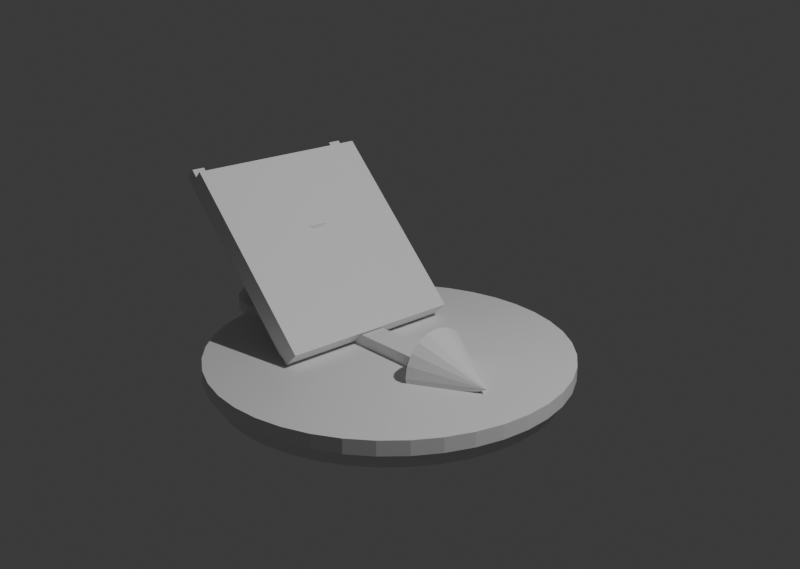 # Source: SM_SpringLauncher.blend  (saved by Blender 5.2.44; exported with 4.5.12 LTS)
import bpy
from mathutils import Matrix  # noqa: F401  (used for matrix-valued properties, if any)

bpy.ops.wm.read_factory_settings(use_empty=True)
scene = bpy.context.scene
scene.name = 'Scene'

# ---- collections
col_collection = bpy.data.collections.new('Collection'); scene.collection.children.link(col_collection)
col_lnp_springlauncher = bpy.data.collections.new('LNP_SpringLauncher'); scene.collection.children.link(col_lnp_springlauncher)

# ---- materials (node trees are filled in below, after node groups)
mat_material = bpy.data.materials.new('Material')
mat_material.alpha_threshold = 0.0
mat_material.use_backface_culling_lightprobe_volume = False
mat_material.roughness = 0.5
mat_material.line_color = (0.0, 0.0, 0.0, 1.0)
mat_m_launcherbody = bpy.data.materials.new('M_LauncherBody')
mat_m_launcherbody.diffuse_color = (0.55, 0.57, 0.6, 1.0)
mat_m_launcherarrow = bpy.data.materials.new('M_LauncherArrow')
mat_m_launcherarrow.diffuse_color = (1.0, 0.55, 0.05, 1.0)

# ---- material node trees
mat_material.use_nodes = True; mat_material.node_tree.nodes.clear()
_N = mat_material.node_tree.nodes; _L = mat_material.node_tree.links
n0 = _N.new('ShaderNodeOutputMaterial'); n0.name = 'Material Output'; n0.location = (200, 100)
n1 = _N.new('ShaderNodeBsdfPrincipled'); n1.name = 'Principled BSDF'; n1.location = (-200, 100)
n1.inputs[10].default_value = 0.005
_L.new(n1.outputs[0], n0.inputs[0])
n0.is_active_output = True
mat_m_launcherbody.use_nodes = True; mat_m_launcherbody.node_tree.nodes.clear()
_N = mat_m_launcherbody.node_tree.nodes; _L = mat_m_launcherbody.node_tree.links
n0 = _N.new('ShaderNodeBsdfPrincipled'); n0.name = 'Principled BSDF'; n0.location = (-200, 100)
n0.inputs[10].default_value = 0.005
n1 = _N.new('ShaderNodeOutputMaterial'); n1.name = 'Material Output'; n1.location = (200, 100)
_L.new(n0.outputs[0], n1.inputs[0])
n1.is_active_output = True
mat_m_launcherarrow.use_nodes = True; mat_m_launcherarrow.node_tree.nodes.clear()
_N = mat_m_launcherarrow.node_tree.nodes; _L = mat_m_launcherarrow.node_tree.links
n0 = _N.new('ShaderNodeBsdfPrincipled'); n0.name = 'Principled BSDF'; n0.location = (-200, 100)
n0.inputs[10].default_value = 0.005
n1 = _N.new('ShaderNodeOutputMaterial'); n1.name = 'Material Output'; n1.location = (200, 100)
_L.new(n0.outputs[0], n1.inputs[0])
n1.is_active_output = True

# ---- world
world_world = bpy.data.worlds.new('World'); scene.world = world_world
world_world.use_nodes = True; world_world.node_tree.nodes.clear()
_N = world_world.node_tree.nodes; _L = world_world.node_tree.links
n0 = _N.new('ShaderNodeOutputWorld'); n0.name = 'World Output'; n0.location = (200, 100)
n1 = _N.new('ShaderNodeBackground'); n1.name = 'Background'; n1.location = (-200, 100)
n1.inputs[0].default_value = (0.05088, 0.05088, 0.05088, 1.0)
_L.new(n1.outputs[0], n0.inputs[0])
n0.is_active_output = True
world_world.color = (0.05088, 0.05088, 0.05088)
world_world.sun_shadow_jitter_overblur = 0.0

# ---- cameras
cam_camera = bpy.data.cameras.new('Camera')
cam_camera.clip_end = 100.0
cam_camera.ortho_scale = 7.314
cam_lnp_previewcam = bpy.data.cameras.new('LNP_PreviewCam')

# ---- lights
light_light = bpy.data.lights.new('Light', 'POINT')
light_light.energy = 1000.0
light_light.shadow_soft_size = 0.1

# ---- meshes
me_cube = bpy.data.meshes.new('Cube')
me_cube.from_pydata([(1.0, 1.0, 1.0), (1.0, 1.0, -1.0), (1.0, -1.0, 1.0), (1.0, -1.0, -1.0), (-1.0, 1.0, 1.0), (-1.0, 1.0, -1.0), (-1.0, -1.0, 1.0), (-1.0, -1.0, -1.0)], [], [(0, 4, 6, 2), (3, 2, 6, 7), (7, 6, 4, 5), (5, 1, 3, 7), (1, 0, 2, 3), (5, 4, 0, 1)])
_uv = me_cube.uv_layers.new(name='UVMap')
_uv.uv.foreach_set('vector', [0.625, 0.5, 0.875, 0.5, 0.875, 0.75, 0.625, 0.75, 0.375, 0.75, 0.625, 0.75, 0.625, 1.0, 0.375, 1.0, 0.375, 0.0, 0.625, 0.0, 0.625, 0.25, 0.375, 0.25, 0.125, 0.5, 0.375, 0.5, 0.375, 0.75, 0.125, 0.75, 0.375, 0.5, 0.625, 0.5, 0.625, 0.75, 0.375, 0.75, 0.375, 0.25, 0.625, 0.25, 0.625, 0.5, 0.375, 0.5])
me_cube.materials.append(mat_material)
me_cube.use_mirror_vertex_groups = False
me_cube.update()
me_sm_springlauncher_002 = bpy.data.meshes.new('SM_SpringLauncher.002')
me_sm_springlauncher_002.from_pydata([(0.0, 1.15, 0.0), (0.0, 1.15, 0.2), (0.1799, 1.136, 0.0), (0.1799, 1.136, 0.2), (0.3554, 1.094, 0.0), (0.3554, 1.094, 0.2), (0.5221, 1.025, 0.0), (0.5221, 1.025, 0.2), (0.676, 0.9304, 0.0), (0.676, 0.9304, 0.2), (0.8132, 0.8132, 0.0), (0.8132, 0.8132, 0.2), (0.9304, 0.676, 0.0), (0.9304, 0.676, 0.2), (1.025, 0.5221, 0.0), (1.025, 0.5221, 0.2), (1.094, 0.3554, 0.0), (1.094, 0.3554, 0.2), (1.136, 0.1799, 0.0), (1.136, 0.1799, 0.2), (1.15, 0.0, 0.0), (1.15, 0.0, 0.2), (1.136, -0.1799, 0.0), (1.136, -0.1799, 0.2), (1.094, -0.3554, 0.0), (1.094, -0.3554, 0.2), (1.025, -0.5221, 0.0), (1.025, -0.5221, 0.2), (0.9304, -0.676, 0.0), (0.9304, -0.676, 0.2), (0.8132, -0.8132, 0.0), (0.8132, -0.8132, 0.2), (0.676, -0.9304, 0.0), (0.676, -0.9304, 0.2), (0.5221, -1.025, 0.0), (0.5221, -1.025, 0.2), (0.3554, -1.094, 0.0), (0.3554, -1.094, 0.2), (0.1799, -1.136, 0.0), (0.1799, -1.136, 0.2), (0.0, -1.15, 0.0), (0.0, -1.15, 0.2), (-0.1799, -1.136, 0.0), (-0.1799, -1.136, 0.2), (-0.3554, -1.094, 0.0), (-0.3554, -1.094, 0.2), (-0.5221, -1.025, 0.0), (-0.5221, -1.025, 0.2), (-0.676, -0.9304, 0.0), (-0.676, -0.9304, 0.2), (-0.8132, -0.8132, 0.0), (-0.8132, -0.8132, 0.2), (-0.9304, -0.676, 0.0), (-0.9304, -0.676, 0.2), (-1.025, -0.5221, 0.0), (-1.025, -0.5221, 0.2), (-1.094, -0.3554, 0.0), (-1.094, -0.3554, 0.2), (-1.136, -0.1799, 0.0), (-1.136, -0.1799, 0.2), (-1.15, 0.0, 0.0), (-1.15, 0.0, 0.2), (-1.136, 0.1799, 0.0), (-1.136, 0.1799, 0.2), (-1.094, 0.3554, 0.0), (-1.094, 0.3554, 0.2), (-1.025, 0.5221, 0.0), (-1.025, 0.5221, 0.2), (-0.9304, 0.676, 0.0), (-0.9304, 0.676, 0.2), (-0.8132, 0.8132, 0.0), (-0.8132, 0.8132, 0.2), (-0.676, 0.9304, 0.0), (-0.676, 0.9304, 0.2), (-0.5221, 1.025, 0.0), (-0.5221, 1.025, 0.2), (-0.3554, 1.094, 0.0), (-0.3554, 1.094, 0.2), (-0.1799, 1.136, 0.0), (-0.1799, 1.136, 0.2), (0.0, 1.22, 0.11), (0.0, 1.22, 0.21), (0.1909, 1.205, 0.11), (0.1909, 1.205, 0.21), (0.377, 1.16, 0.11), (0.377, 1.16, 0.21), (0.5539, 1.087, 0.11), (0.5539, 1.087, 0.21), (0.7171, 0.987, 0.11), (0.7171, 0.987, 0.21), (0.8627, 0.8627, 0.11), (0.8627, 0.8627, 0.21), (0.987, 0.7171, 0.11), (0.987, 0.7171, 0.21), (1.087, 0.5539, 0.11), (1.087, 0.5539, 0.21), (1.16, 0.377, 0.11), (1.16, 0.377, 0.21), (1.205, 0.1909, 0.11), (1.205, 0.1909, 0.21), (1.22, 0.0, 0.11), (1.22, 0.0, 0.21), (1.205, -0.1909, 0.11), (1.205, -0.1909, 0.21), (1.16, -0.377, 0.11), (1.16, -0.377, 0.21), (1.087, -0.5539, 0.11), (1.087, -0.5539, 0.21), (0.987, -0.7171, 0.11), (0.987, -0.7171, 0.21), (0.8627, -0.8627, 0.11), (0.8627, -0.8627, 0.21), (0.7171, -0.987, 0.11), (0.7171, -0.987, 0.21), (0.5539, -1.087, 0.11), (0.5539, -1.087, 0.21), (0.377, -1.16, 0.11), (0.377, -1.16, 0.21), (0.1909, -1.205, 0.11), (0.1909, -1.205, 0.21), (0.0, -1.22, 0.11), (0.0, -1.22, 0.21), (-0.1909, -1.205, 0.11), (-0.1909, -1.205, 0.21), (-0.377, -1.16, 0.11), (-0.377, -1.16, 0.21), (-0.5539, -1.087, 0.11), (-0.5539, -1.087, 0.21), (-0.7171, -0.987, 0.11), (-0.7171, -0.987, 0.21), (-0.8627, -0.8627, 0.11), (-0.8627, -0.8627, 0.21), (-0.987, -0.7171, 0.11), (-0.987, -0.7171, 0.21), (-1.087, -0.5539, 0.11), (-1.087, -0.5539, 0.21), (-1.16, -0.377, 0.11), (-1.16, -0.377, 0.21), (-1.205, -0.1909, 0.11), (-1.205, -0.1909, 0.21), (-1.22, 0.0, 0.11), (-1.22, 0.0, 0.21), (-1.205, 0.1909, 0.11), (-1.205, 0.1909, 0.21), (-1.16, 0.377, 0.11), (-1.16, 0.377, 0.21), (-1.087, 0.5539, 0.11), (-1.087, 0.5539, 0.21), (-0.987, 0.7171, 0.11), (-0.987, 0.7171, 0.21), (-0.8627, 0.8627, 0.11), (-0.8627, 0.8627, 0.21), (-0.7171, 0.987, 0.11), (-0.7171, 0.987, 0.21), (-0.5539, 1.087, 0.11), (-0.5539, 1.087, 0.21), (-0.377, 1.16, 0.11), (-0.377, 1.16, 0.21), (-0.1909, 1.205, 0.11), (-0.1909, 1.205, 0.21), (-0.2545, -0.65, 0.2155), (-1.244, -0.65, 1.205), (-0.2545, 0.65, 0.2155), (-1.244, 0.65, 1.205), (-0.1555, -0.65, 0.3145), (-1.145, -0.65, 1.304), (-0.1555, 0.65, 0.3145), (-1.145, 0.65, 1.304), (-0.3468, -0.625, 0.2332), (-1.337, -0.625, 1.223), (-0.3468, -0.535, 0.2332), (-1.337, -0.535, 1.223), (-0.2832, -0.625, 0.2968), (-1.273, -0.625, 1.287), (-0.2832, -0.535, 0.2968), (-1.273, -0.535, 1.287), (-0.3468, 0.535, 0.2332), (-1.337, 0.535, 1.223), (-0.3468, 0.625, 0.2332), (-1.337, 0.625, 1.223), (-0.2832, 0.535, 0.2968), (-1.273, 0.535, 1.287), (-0.2832, 0.625, 0.2968), (-1.273, 0.625, 1.287), (-1.14, 0.34, 0.2), (-1.14, 0.34, 0.28), (-1.024, 0.3195, 0.2), (-1.024, 0.3195, 0.28), (-0.9215, 0.2605, 0.2), (-0.9215, 0.2605, 0.28), (-0.8456, 0.17, 0.2), (-0.8456, 0.17, 0.28), (-0.8052, 0.05904, 0.2), (-0.8052, 0.05904, 0.28), (-0.8052, -0.05904, 0.2), (-0.8052, -0.05904, 0.28), (-0.8456, -0.17, 0.2), (-0.8456, -0.17, 0.28), (-0.9215, -0.2605, 0.2), (-0.9215, -0.2605, 0.28), (-1.024, -0.3195, 0.2), (-1.024, -0.3195, 0.28), (-1.14, -0.34, 0.2), (-1.14, -0.34, 0.28), (-1.256, -0.3195, 0.2), (-1.256, -0.3195, 0.28), (-1.359, -0.2605, 0.2), (-1.359, -0.2605, 0.28), (-1.434, -0.17, 0.2), (-1.434, -0.17, 0.28), (-1.475, -0.05904, 0.2), (-1.475, -0.05904, 0.28), (-1.475, 0.05904, 0.2), (-1.475, 0.05904, 0.28), (-1.434, 0.17, 0.2), (-1.434, 0.17, 0.28), (-1.359, 0.2605, 0.2), (-1.359, 0.2605, 0.28), (-1.256, 0.3195, 0.2), (-1.256, 0.3195, 0.28), (-1.085, 0.305, 0.355), (-1.085, 0.305, 0.435), (-0.9807, 0.2866, 0.355), (-0.9807, 0.2866, 0.435), (-0.8889, 0.2336, 0.355), (-0.8889, 0.2336, 0.435), (-0.8209, 0.1525, 0.355), (-0.8209, 0.1525, 0.435), (-0.7846, 0.05296, 0.355), (-0.7846, 0.05296, 0.435), (-0.7846, -0.05296, 0.355), (-0.7846, -0.05296, 0.435), (-0.8209, -0.1525, 0.355), (-0.8209, -0.1525, 0.435), (-0.8889, -0.2336, 0.355), (-0.8889, -0.2336, 0.435), (-0.9807, -0.2866, 0.355), (-0.9807, -0.2866, 0.435), (-1.085, -0.305, 0.355), (-1.085, -0.305, 0.435), (-1.189, -0.2866, 0.355), (-1.189, -0.2866, 0.435), (-1.281, -0.2336, 0.355), (-1.281, -0.2336, 0.435), (-1.349, -0.1525, 0.355), (-1.349, -0.1525, 0.435), (-1.385, -0.05296, 0.355), (-1.385, -0.05296, 0.435), (-1.385, 0.05296, 0.355), (-1.385, 0.05296, 0.435), (-1.349, 0.1525, 0.355), (-1.349, 0.1525, 0.435), (-1.281, 0.2336, 0.355), (-1.281, 0.2336, 0.435), (-1.189, 0.2866, 0.355), (-1.189, 0.2866, 0.435), (-1.03, 0.27, 0.51), (-1.03, 0.27, 0.59), (-0.9377, 0.2537, 0.51), (-0.9377, 0.2537, 0.59), (-0.8564, 0.2068, 0.51), (-0.8564, 0.2068, 0.59), (-0.7962, 0.135, 0.51), (-0.7962, 0.135, 0.59), (-0.7641, 0.04689, 0.51), (-0.7641, 0.04689, 0.59), (-0.7641, -0.04689, 0.51), (-0.7641, -0.04689, 0.59), (-0.7962, -0.135, 0.51), (-0.7962, -0.135, 0.59), (-0.8564, -0.2068, 0.51), (-0.8564, -0.2068, 0.59), (-0.9377, -0.2537, 0.51), (-0.9377, -0.2537, 0.59), (-1.03, -0.27, 0.51), (-1.03, -0.27, 0.59), (-1.122, -0.2537, 0.51), (-1.122, -0.2537, 0.59), (-1.204, -0.2068, 0.51), (-1.204, -0.2068, 0.59), (-1.264, -0.135, 0.51), (-1.264, -0.135, 0.59), (-1.296, -0.04689, 0.51), (-1.296, -0.04689, 0.59), (-1.296, 0.04689, 0.51), (-1.296, 0.04689, 0.59), (-1.264, 0.135, 0.51), (-1.264, 0.135, 0.59), (-1.204, 0.2068, 0.51), (-1.204, 0.2068, 0.59), (-1.122, 0.2537, 0.51), (-1.122, 0.2537, 0.59), (-0.975, 0.235, 0.665), (-0.975, 0.235, 0.745), (-0.8946, 0.2208, 0.665), (-0.8946, 0.2208, 0.745), (-0.8239, 0.18, 0.665), (-0.8239, 0.18, 0.745), (-0.7715, 0.1175, 0.665), (-0.7715, 0.1175, 0.745), (-0.7436, 0.04081, 0.665), (-0.7436, 0.04081, 0.745), (-0.7436, -0.04081, 0.665), (-0.7436, -0.04081, 0.745), (-0.7715, -0.1175, 0.665), (-0.7715, -0.1175, 0.745), (-0.8239, -0.18, 0.665), (-0.8239, -0.18, 0.745), (-0.8946, -0.2208, 0.665), (-0.8946, -0.2208, 0.745), (-0.975, -0.235, 0.665), (-0.975, -0.235, 0.745), (-1.055, -0.2208, 0.665), (-1.055, -0.2208, 0.745), (-1.126, -0.18, 0.665), (-1.126, -0.18, 0.745), (-1.179, -0.1175, 0.665), (-1.179, -0.1175, 0.745), (-1.206, -0.04081, 0.665), (-1.206, -0.04081, 0.745), (-1.206, 0.04081, 0.665), (-1.206, 0.04081, 0.745), (-1.179, 0.1175, 0.665), (-1.179, 0.1175, 0.745), (-1.126, 0.18, 0.665), (-1.126, 0.18, 0.745), (-1.055, 0.2208, 0.665), (-1.055, 0.2208, 0.745), (-0.92, 0.2, 0.82), (-0.92, 0.2, 0.9), (-0.8516, 0.1879, 0.82), (-0.8516, 0.1879, 0.9), (-0.7914, 0.1532, 0.82), (-0.7914, 0.1532, 0.9), (-0.7468, 0.1, 0.82), (-0.7468, 0.1, 0.9), (-0.723, 0.03473, 0.82), (-0.723, 0.03473, 0.9), (-0.723, -0.03473, 0.82), (-0.723, -0.03473, 0.9), (-0.7468, -0.1, 0.82), (-0.7468, -0.1, 0.9), (-0.7914, -0.1532, 0.82), (-0.7914, -0.1532, 0.9), (-0.8516, -0.1879, 0.82), (-0.8516, -0.1879, 0.9), (-0.92, -0.2, 0.82), (-0.92, -0.2, 0.9), (-0.9884, -0.1879, 0.82), (-0.9884, -0.1879, 0.9), (-1.049, -0.1532, 0.82), (-1.049, -0.1532, 0.9), (-1.093, -0.1, 0.82), (-1.093, -0.1, 0.9), (-1.117, -0.03473, 0.82), (-1.117, -0.03473, 0.9), (-1.117, 0.03473, 0.82), (-1.117, 0.03473, 0.9), (-1.093, 0.1, 0.82), (-1.093, 0.1, 0.9), (-1.049, 0.1532, 0.82), (-1.049, 0.1532, 0.9), (-0.9884, 0.1879, 0.82), (-0.9884, 0.1879, 0.9), (-0.38, -0.09, 0.2), (-0.38, -0.09, 0.29), (-0.38, 0.09, 0.2), (-0.38, 0.09, 0.29), (0.42, -0.09, 0.2), (0.42, -0.09, 0.29), (0.42, 0.09, 0.2), (0.42, 0.09, 0.29), (0.44, 0.26, 0.245), (0.44, 0.2473, 0.1647), (0.44, 0.2103, 0.09218), (0.44, 0.1528, 0.03466), (0.44, 0.08034, -0.002275), (0.44, 0.0, -0.015), (0.44, -0.08034, -0.002275), (0.44, -0.1528, 0.03466), (0.44, -0.2103, 0.09218), (0.44, -0.2473, 0.1647), (0.44, -0.26, 0.245), (0.44, -0.2473, 0.3253), (0.44, -0.2103, 0.3978), (0.44, -0.1528, 0.4553), (0.44, -0.08034, 0.4923), (0.44, 0.0, 0.505), (0.44, 0.08034, 0.4923), (0.44, 0.1528, 0.4553), (0.44, 0.2103, 0.3978), (0.44, 0.2473, 0.3253), (0.88, 0.0, 0.245)], [], [(0, 1, 3, 2), (2, 3, 5, 4), (4, 5, 7, 6), (6, 7, 9, 8), (8, 9, 11, 10), (10, 11, 13, 12), (12, 13, 15, 14), (14, 15, 17, 16), (16, 17, 19, 18), (18, 19, 21, 20), (20, 21, 23, 22), (22, 23, 25, 24), (24, 25, 27, 26), (26, 27, 29, 28), (28, 29, 31, 30), (30, 31, 33, 32), (32, 33, 35, 34), (34, 35, 37, 36), (36, 37, 39, 38), (38, 39, 41, 40), (40, 41, 43, 42), (42, 43, 45, 44), (44, 45, 47, 46), (46, 47, 49, 48), (48, 49, 51, 50), (50, 51, 53, 52), (52, 53, 55, 54), (54, 55, 57, 56), (56, 57, 59, 58), (58, 59, 61, 60), (60, 61, 63, 62), (62, 63, 65, 64), (64, 65, 67, 66), (66, 67, 69, 68), (68, 69, 71, 70), (70, 71, 73, 72), (72, 73, 75, 74), (74, 75, 77, 76), (3, 1, 79, 77, 75, 73, 71, 69, 67, 65, 63, 61, 59, 57, 55, 53, 51, 49, 47, 45, 43, 41, 39, 37, 35, 33, 31, 29, 27, 25, 23, 21, 19, 17, 15, 13, 11, 9, 7, 5), (76, 77, 79, 78), (78, 79, 1, 0), (0, 2, 4, 6, 8, 10, 12, 14, 16, 18, 20, 22, 24, 26, 28, 30, 32, 34, 36, 38, 40, 42, 44, 46, 48, 50, 52, 54, 56, 58, 60, 62, 64, 66, 68, 70, 72, 74, 76, 78), (80, 81, 83, 82), (82, 83, 85, 84), (84, 85, 87, 86), (86, 87, 89, 88), (88, 89, 91, 90), (90, 91, 93, 92), (92, 93, 95, 94), (94, 95, 97, 96), (96, 97, 99, 98), (98, 99, 101, 100), (100, 101, 103, 102), (102, 103, 105, 104), (104, 105, 107, 106), (106, 107, 109, 108), (108, 109, 111, 110), (110, 111, 113, 112), (112, 113, 115, 114), (114, 115, 117, 116), (116, 117, 119, 118), (118, 119, 121, 120), (120, 121, 123, 122), (122, 123, 125, 124), (124, 125, 127, 126), (126, 127, 129, 128), (128, 129, 131, 130), (130, 131, 133, 132), (132, 133, 135, 134), (134, 135, 137, 136), (136, 137, 139, 138), (138, 139, 141, 140), (140, 141, 143, 142), (142, 143, 145, 144), (144, 145, 147, 146), (146, 147, 149, 148), (148, 149, 151, 150), (150, 151, 153, 152), (152, 153, 155, 154), (154, 155, 157, 156), (83, 81, 159, 157, 155, 153, 151, 149, 147, 145, 143, 141, 139, 137, 135, 133, 131, 129, 127, 125, 123, 121, 119, 117, 115, 113, 111, 109, 107, 105, 103, 101, 99, 97, 95, 93, 91, 89, 87, 85), (156, 157, 159, 158), (158, 159, 81, 80), (80, 82, 84, 86, 88, 90, 92, 94, 96, 98, 100, 102, 104, 106, 108, 110, 112, 114, 116, 118, 120, 122, 124, 126, 128, 130, 132, 134, 136, 138, 140, 142, 144, 146, 148, 150, 152, 154, 156, 158), (160, 161, 163, 162), (162, 163, 167, 166), (166, 167, 165, 164), (164, 165, 161, 160), (162, 166, 164, 160), (167, 163, 161, 165), (168, 169, 171, 170), (170, 171, 175, 174), (174, 175, 173, 172), (172, 173, 169, 168), (170, 174, 172, 168), (175, 171, 169, 173), (176, 177, 179, 178), (178, 179, 183, 182), (182, 183, 181, 180), (180, 181, 177, 176), (178, 182, 180, 176), (183, 179, 177, 181), (184, 185, 187, 186), (186, 187, 189, 188), (188, 189, 191, 190), (190, 191, 193, 192), (192, 193, 195, 194), (194, 195, 197, 196), (196, 197, 199, 198), (198, 199, 201, 200), (200, 201, 203, 202), (202, 203, 205, 204), (204, 205, 207, 206), (206, 207, 209, 208), (208, 209, 211, 210), (210, 211, 213, 212), (212, 213, 215, 214), (214, 215, 217, 216), (187, 185, 219, 217, 215, 213, 211, 209, 207, 205, 203, 201, 199, 197, 195, 193, 191, 189), (216, 217, 219, 218), (218, 219, 185, 184), (184, 186, 188, 190, 192, 194, 196, 198, 200, 202, 204, 206, 208, 210, 212, 214, 216, 218), (220, 221, 223, 222), (222, 223, 225, 224), (224, 225, 227, 226), (226, 227, 229, 228), (228, 229, 231, 230), (230, 231, 233, 232), (232, 233, 235, 234), (234, 235, 237, 236), (236, 237, 239, 238), (238, 239, 241, 240), (240, 241, 243, 242), (242, 243, 245, 244), (244, 245, 247, 246), (246, 247, 249, 248), (248, 249, 251, 250), (250, 251, 253, 252), (223, 221, 255, 253, 251, 249, 247, 245, 243, 241, 239, 237, 235, 233, 231, 229, 227, 225), (252, 253, 255, 254), (254, 255, 221, 220), (220, 222, 224, 226, 228, 230, 232, 234, 236, 238, 240, 242, 244, 246, 248, 250, 252, 254), (256, 257, 259, 258), (258, 259, 261, 260), (260, 261, 263, 262), (262, 263, 265, 264), (264, 265, 267, 266), (266, 267, 269, 268), (268, 269, 271, 270), (270, 271, 273, 272), (272, 273, 275, 274), (274, 275, 277, 276), (276, 277, 279, 278), (278, 279, 281, 280), (280, 281, 283, 282), (282, 283, 285, 284), (284, 285, 287, 286), (286, 287, 289, 288), (259, 257, 291, 289, 287, 285, 283, 281, 279, 277, 275, 273, 271, 269, 267, 265, 263, 261), (288, 289, 291, 290), (290, 291, 257, 256), (256, 258, 260, 262, 264, 266, 268, 270, 272, 274, 276, 278, 280, 282, 284, 286, 288, 290), (292, 293, 295, 294), (294, 295, 297, 296), (296, 297, 299, 298), (298, 299, 301, 300), (300, 301, 303, 302), (302, 303, 305, 304), (304, 305, 307, 306), (306, 307, 309, 308), (308, 309, 311, 310), (310, 311, 313, 312), (312, 313, 315, 314), (314, 315, 317, 316), (316, 317, 319, 318), (318, 319, 321, 320), (320, 321, 323, 322), (322, 323, 325, 324), (295, 293, 327, 325, 323, 321, 319, 317, 315, 313, 311, 309, 307, 305, 303, 301, 299, 297), (324, 325, 327, 326), (326, 327, 293, 292), (292, 294, 296, 298, 300, 302, 304, 306, 308, 310, 312, 314, 316, 318, 320, 322, 324, 326), (328, 329, 331, 330), (330, 331, 333, 332), (332, 333, 335, 334), (334, 335, 337, 336), (336, 337, 339, 338), (338, 339, 341, 340), (340, 341, 343, 342), (342, 343, 345, 344), (344, 345, 347, 346), (346, 347, 349, 348), (348, 349, 351, 350), (350, 351, 353, 352), (352, 353, 355, 354), (354, 355, 357, 356), (356, 357, 359, 358), (358, 359, 361, 360), (331, 329, 363, 361, 359, 357, 355, 353, 351, 349, 347, 345, 343, 341, 339, 337, 335, 333), (360, 361, 363, 362), (362, 363, 329, 328), (328, 330, 332, 334, 336, 338, 340, 342, 344, 346, 348, 350, 352, 354, 356, 358, 360, 362), (364, 365, 367, 366), (366, 367, 371, 370), (370, 371, 369, 368), (368, 369, 365, 364), (366, 370, 368, 364), (371, 367, 365, 369), (372, 392, 373), (373, 392, 374), (374, 392, 375), (375, 392, 376), (376, 392, 377), (377, 392, 378), (378, 392, 379), (379, 392, 380), (380, 392, 381), (381, 392, 382), (382, 392, 383), (383, 392, 384), (384, 392, 385), (385, 392, 386), (386, 392, 387), (387, 392, 388), (388, 392, 389), (389, 392, 390), (372, 373, 374, 375, 376, 377, 378, 379, 380, 381, 382, 383, 384, 385, 386, 387, 388, 389, 390, 391), (390, 392, 391), (391, 392, 372)])
me_sm_springlauncher_002.polygons.foreach_set('material_index', [0, 0, 0, 0, 0, 0, 0, 0, 0, 0, 0, 0, 0, 0, 0, 0, 0, 0, 0, 0, 0, 0, 0, 0, 0, 0, 0, 0, 0, 0, 0, 0, 0, 0, 0, 0, 0, 0, 0, 0, 0, 0, 0, 0, 0, 0, 0, 0, 0, 0, 0, 0, 0, 0, 0, 0, 0, 0, 0, 0, 0, 0, 0, 0, 0, 0, 0, 0, 0, 0, 0, 0, 0, 0, 0, 0, 0, 0, 0, 0, 0, 0, 0, 0, 0, 0, 0, 0, 0, 0, 0, 0, 0, 0, 0, 0, 0, 0, 0, 0, 0, 0, 0, 0, 0, 0, 0, 0, 0, 0, 0, 0, 0, 0, 0, 0, 0, 0, 0, 0, 0, 0, 0, 0, 0, 0, 0, 0, 0, 0, 0, 0, 0, 0, 0, 0, 0, 0, 0, 0, 0, 0, 0, 0, 0, 0, 0, 0, 0, 0, 0, 0, 0, 0, 0, 0, 0, 0, 0, 0, 0, 0, 0, 0, 0, 0, 0, 0, 0, 0, 0, 0, 0, 0, 0, 0, 0, 0, 0, 0, 0, 0, 0, 0, 0, 0, 0, 0, 0, 0, 0, 0, 0, 0, 0, 0, 0, 0, 0, 0, 0, 0, 1, 1, 1, 1, 1, 1, 1, 1, 1, 1, 1, 1, 1, 1, 1, 1, 1, 1, 1, 1, 1, 1, 1, 1, 1, 1, 1])
me_sm_springlauncher_002.materials.append(mat_m_launcherbody)
me_sm_springlauncher_002.materials.append(mat_m_launcherarrow)
me_sm_springlauncher_002.update()

# ---- objects
ob_cube = bpy.data.objects.new('Cube', me_cube)
ob_light = bpy.data.objects.new('Light', light_light)
ob_camera = bpy.data.objects.new('Camera', cam_camera)
ob_lnp_previewcam = bpy.data.objects.new('LNP_PreviewCam', cam_lnp_previewcam)
ob_sm_springlauncher = bpy.data.objects.new('SM_SpringLauncher', me_sm_springlauncher_002)

# ---- transforms, parenting, visibility, modifiers, constraints
ob_cube.location = (0.0, 0.0, 0.0)
ob_cube.lock_rotations_4d = False
ob_cube.empty_display_type = 'ARROWS'
ob_cube.hide_viewport = True
ob_cube.hide_render = True
ob_cube.lineart.crease_threshold = 0.0
ob_light.location = (4.076, 1.005, 5.904)
ob_light.rotation_euler = (0.6503, 0.05522, 1.866)
ob_light.lock_rotations_4d = False
ob_light.empty_display_type = 'ARROWS'
ob_light.color = (0.0, 0.0, 0.0, 0.0)
ob_light.lineart.crease_threshold = 0.0
ob_camera.location = (7.359, -6.926, 4.958)
ob_camera.rotation_euler = (1.109, 0.0, 0.8149)
ob_camera.lock_rotations_4d = False
ob_camera.empty_display_type = 'ARROWS'
ob_camera.color = (0.0, 0.0, 0.0, 0.0)
ob_camera.display_type = 'WIRE'
ob_camera.lineart.crease_threshold = 0.0
ob_lnp_previewcam.location = (5.0, -4.4, 3.2)
ob_lnp_previewcam.rotation_euler = (1.208, 2.094e-08, 0.8391)
ob_sm_springlauncher.location = (0.0, 0.0, 0.0)

# ---- collection membership
col_collection.objects.link(ob_cube)
col_collection.objects.link(ob_light)
col_collection.objects.link(ob_camera)
col_lnp_springlauncher.objects.link(ob_lnp_previewcam)
col_lnp_springlauncher.objects.link(ob_sm_springlauncher)

# ---- scene / render settings (as saved in the file)
scene.camera = ob_lnp_previewcam
scene.frame_start = 1; scene.frame_end = 250; scene.frame_set(1)
scene.render.engine = 'BLENDER_WORKBENCH'
scene.render.resolution_x = 900
scene.render.resolution_y = 640
scene.render.bake_bias = 0.0
scene.render.bake_samples = 0
scene.render.compositor_device = 'GPU'
scene.eevee.use_volume_custom_range = False
scene.eevee.fast_gi_thickness_near = 0.1
scene.eevee.fast_gi_thickness_far = 0.0
scene.eevee.ray_tracing_options.screen_trace_thickness = 0.1
bpy.context.view_layer.update()

